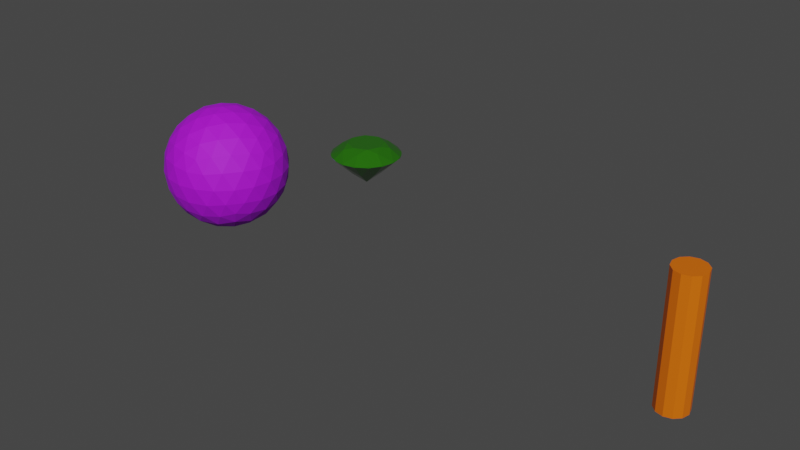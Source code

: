 # Source: LoopAnimation.blend  (saved by Blender 3.3.6; exported with 4.5.12 LTS)
import bpy
from mathutils import Matrix  # noqa: F401  (used for matrix-valued properties, if any)

bpy.ops.wm.read_factory_settings(use_empty=True)
scene = bpy.context.scene
scene.name = 'Scene'

# ---- collections
col_collection = bpy.data.collections.new('Collection'); scene.collection.children.link(col_collection)

# ---- materials (node trees are filled in below, after node groups)
mat_material_001 = bpy.data.materials.new('Material.001')
mat_material_001.use_backface_culling = True
mat_material_001.use_transparent_shadow = False
mat_material_002 = bpy.data.materials.new('Material.002')
mat_material_002.use_backface_culling = True
mat_material_002.use_transparent_shadow = False
mat_material_003 = bpy.data.materials.new('Material.003')
mat_material_003.use_transparent_shadow = False

# ---- material node trees
mat_material_001.use_nodes = True; mat_material_001.node_tree.nodes.clear()
_N = mat_material_001.node_tree.nodes; _L = mat_material_001.node_tree.links
n0 = _N.new('ShaderNodeBsdfPrincipled'); n0.name = 'Principled BSDF'; n0.location = (10, 300)
n0.distribution = 'GGX'
n0.subsurface_method = 'RANDOM_WALK_SKIN'
n0.inputs[0].default_value = (0.4381, 0.0, 0.8, 1.0)
n0.inputs[2].default_value = 0.7362
n0.inputs[3].default_value = 1.45
n0.inputs[27].default_value = (0.0, 0.0, 0.0, 1.0)
n0.inputs[28].default_value = 1.0
n1 = _N.new('ShaderNodeOutputMaterial'); n1.name = 'Material Output'; n1.location = (300, 300)
_L.new(n0.outputs[0], n1.inputs[0])
n1.is_active_output = True
mat_material_002.use_nodes = True; mat_material_002.node_tree.nodes.clear()
_N = mat_material_002.node_tree.nodes; _L = mat_material_002.node_tree.links
n0 = _N.new('ShaderNodeBsdfPrincipled'); n0.name = 'Principled BSDF'; n0.location = (10, 300)
n0.distribution = 'GGX'
n0.subsurface_method = 'RANDOM_WALK_SKIN'
n0.inputs[0].default_value = (0.01795, 0.1288, 0.003704, 1.0)
n0.inputs[2].default_value = 0.05118
n0.inputs[3].default_value = 1.45
n0.inputs[27].default_value = (0.0, 0.0, 0.0, 1.0)
n0.inputs[28].default_value = 1.0
n1 = _N.new('ShaderNodeOutputMaterial'); n1.name = 'Material Output'; n1.location = (300, 300)
_L.new(n0.outputs[0], n1.inputs[0])
n1.is_active_output = True
mat_material_003.use_nodes = True; mat_material_003.node_tree.nodes.clear()
_N = mat_material_003.node_tree.nodes; _L = mat_material_003.node_tree.links
n0 = _N.new('ShaderNodeBsdfPrincipled'); n0.name = 'Principled BSDF'; n0.location = (10, 300)
n0.distribution = 'GGX'
n0.subsurface_method = 'RANDOM_WALK_SKIN'
n0.inputs[0].default_value = (0.8, 0.1442, 0.0, 1.0)
n0.inputs[3].default_value = 1.45
n0.inputs[27].default_value = (0.0, 0.0, 0.0, 1.0)
n0.inputs[28].default_value = 1.0
n1 = _N.new('ShaderNodeOutputMaterial'); n1.name = 'Material Output'; n1.location = (300, 300)
_L.new(n0.outputs[0], n1.inputs[0])
n1.is_active_output = True

# ---- world
world_world = bpy.data.worlds.new('World'); scene.world = world_world
world_world.use_nodes = True; world_world.node_tree.nodes.clear()
_N = world_world.node_tree.nodes; _L = world_world.node_tree.links
n0 = _N.new('ShaderNodeOutputWorld'); n0.name = 'World Output'; n0.location = (300, 300)
n1 = _N.new('ShaderNodeBackground'); n1.name = 'Background'; n1.location = (10, 300)
n1.inputs[0].default_value = (0.05088, 0.05088, 0.05088, 1.0)
_L.new(n1.outputs[0], n0.inputs[0])
n0.is_active_output = True
world_world.color = (0.05088, 0.05088, 0.05088)
world_world.use_sun_shadow = False
world_world.sun_shadow_jitter_overblur = 0.0

# ---- meshes
me_loopanimation_mesh_001 = bpy.data.meshes.new('LoopAnimation_mesh.001')
me_loopanimation_mesh_001.from_pydata([(1.38e-08, -2.134e-08, -0.5), (0.3618, -0.2629, -0.2236), (-0.1382, -0.4253, -0.2236), (-0.4472, -2.134e-08, -0.2236), (-0.1382, 0.4253, -0.2236), (0.3618, 0.2629, -0.2236), (0.1382, -0.4253, 0.2236), (-0.3618, -0.2629, 0.2236), (-0.3618, 0.2629, 0.2236), (0.1382, 0.4253, 0.2236), (0.4472, -2.134e-08, 0.2236), (1.38e-08, -2.134e-08, 0.5), (-0.1164, -0.3583, -0.3288), (-0.08123, -0.25, -0.4253), (-0.0388, -0.1194, -0.484), (0.1016, -0.07381, -0.484), (0.2127, -0.1545, -0.4253), (0.3048, -0.2214, -0.3288), (0.266, -0.3409, -0.2512), (0.1314, -0.4045, -0.2629), (-0.01482, -0.4321, -0.2512), (0.4064, 0.1476, -0.2512), (0.4253, -2.134e-08, -0.2629), (0.4064, -0.1476, -0.2512), (0.1016, 0.07381, -0.484), (0.2127, 0.1545, -0.4253), (0.3048, 0.2214, -0.3288), (-0.3767, -2.134e-08, -0.3288), (-0.2629, -2.134e-08, -0.4253), (-0.1256, -2.134e-08, -0.484), (-0.242, -0.3583, -0.2512), (-0.3441, -0.25, -0.2629), (-0.4155, -0.1194, -0.2511), (-0.1164, 0.3583, -0.3288), (-0.08123, 0.25, -0.4253), (-0.0388, 0.1194, -0.484), (-0.4155, 0.1194, -0.2511), (-0.3441, 0.25, -0.2629), (-0.242, 0.3583, -0.2512), (-0.01482, 0.4321, -0.2512), (0.1314, 0.4045, -0.2629), (0.266, 0.3409, -0.2512), (0.4783, -0.07381, 0.1256), (0.4755, -0.1545, -6.643e-10), (0.4303, -0.2214, -0.1256), (0.4303, 0.2214, -0.1256), (0.4755, 0.1545, 1.685e-08), (0.4783, 0.07381, 0.1256), (0.07761, -0.4777, 0.1256), (1.38e-08, -0.5, -6.643e-10), (-0.07761, -0.4777, -0.1256), (0.3436, -0.3409, -0.1256), (0.2939, -0.4045, 1.685e-08), (0.218, -0.4321, 0.1256), (-0.4303, -0.2214, 0.1256), (-0.4755, -0.1545, -6.643e-10), (-0.4783, -0.07381, -0.1256), (-0.218, -0.4321, -0.1256), (-0.2939, -0.4045, 1.685e-08), (-0.3436, -0.3409, 0.1256), (-0.3436, 0.3409, 0.1256), (-0.2939, 0.4045, -6.644e-10), (-0.218, 0.4321, -0.1256), (-0.4783, 0.07381, -0.1256), (-0.4755, 0.1545, 1.685e-08), (-0.4303, 0.2214, 0.1256), (0.218, 0.4321, 0.1256), (0.2939, 0.4045, -6.644e-10), (0.3436, 0.3409, -0.1256), (-0.07761, 0.4777, -0.1256), (1.38e-08, 0.5, 1.685e-08), (0.07761, 0.4777, 0.1256), (0.4155, -0.1194, 0.2511), (0.3441, -0.25, 0.2629), (0.242, -0.3583, 0.2512), (0.01482, -0.4321, 0.2512), (-0.1314, -0.4045, 0.2629), (-0.266, -0.3409, 0.2512), (-0.4064, -0.1476, 0.2512), (-0.4253, -2.134e-08, 0.2629), (-0.4064, 0.1476, 0.2512), (-0.266, 0.3409, 0.2512), (-0.1314, 0.4045, 0.2629), (0.01482, 0.4321, 0.2512), (0.242, 0.3583, 0.2512), (0.3441, 0.25, 0.2629), (0.4155, 0.1194, 0.2511), (0.0388, -0.1194, 0.484), (0.08123, -0.25, 0.4253), (0.1164, -0.3583, 0.3288), (0.3767, -2.134e-08, 0.3288), (0.2629, -2.134e-08, 0.4253), (0.1256, -2.134e-08, 0.484), (-0.1016, -0.07381, 0.484), (-0.2127, -0.1545, 0.4253), (-0.3048, -0.2214, 0.3288), (-0.1016, 0.07381, 0.484), (-0.2127, 0.1545, 0.4253), (-0.3048, 0.2214, 0.3288), (0.0388, 0.1194, 0.484), (0.08123, 0.25, 0.4253), (0.1164, 0.3583, 0.3288), (0.1809, 0.1314, 0.4472), (0.3191, 0.1314, 0.3618), (0.2236, 0.2629, 0.3618), (-0.0691, 0.2127, 0.4472), (-0.02639, 0.3441, 0.3618), (-0.1809, 0.2939, 0.3618), (-0.2236, -2.134e-08, 0.4472), (-0.3354, 0.08123, 0.3618), (-0.3354, -0.08123, 0.3618), (-0.0691, -0.2127, 0.4472), (-0.1809, -0.2939, 0.3618), (-0.02639, -0.3441, 0.3618), (0.1809, -0.1314, 0.4472), (0.2236, -0.2629, 0.3618), (0.3191, -0.1314, 0.3618), (0.4309, 0.2127, 0.1382), (0.4045, 0.2939, 8.094e-09), (0.3354, 0.3441, 0.1382), (-0.0691, 0.4755, 0.1382), (-0.1545, 0.4755, -2.379e-07), (-0.2236, 0.4253, 0.1382), (-0.4736, 0.08123, 0.1382), (-0.5, -2.017e-07, 3.197e-07), (-0.4736, -0.08123, 0.1382), (-0.2236, -0.4253, 0.1382), (-0.1545, -0.4755, -3.855e-07), (-0.0691, -0.4755, 0.1382), (0.3354, -0.3441, 0.1382), (0.4045, -0.2939, -9.431e-07), (0.4309, -0.2127, 0.1382), (0.1545, 0.4755, 8.094e-09), (0.2236, 0.4253, -0.1382), (0.0691, 0.4755, -0.1382), (-0.4045, 0.2939, 8.094e-09), (-0.3354, 0.3441, -0.1382), (-0.4309, 0.2127, -0.1382), (-0.4045, -0.2939, 8.094e-09), (-0.4309, -0.2127, -0.1382), (-0.3354, -0.3441, -0.1382), (0.1545, -0.4755, 8.094e-09), (0.0691, -0.4755, -0.1382), (0.2236, -0.4253, -0.1382), (0.5, -2.134e-08, 8.094e-09), (0.4736, -0.08123, -0.1382), (0.4736, 0.08123, -0.1382), (0.1809, 0.2939, -0.3618), (0.0691, 0.2127, -0.4472), (0.02639, 0.3441, -0.3618), (-0.2236, 0.2629, -0.3618), (-0.1809, 0.1314, -0.4472), (-0.3191, 0.1314, -0.3618), (-0.3191, -0.1314, -0.3618), (-0.1809, -0.1314, -0.4472), (-0.2236, -0.2629, -0.3618), (0.3354, 0.08123, -0.3618), (0.3354, -0.08123, -0.3618), (0.2236, -3.903e-07, -0.4472), (0.0264, -0.3441, -0.3618), (0.0691, -0.2127, -0.4472), (0.1809, -0.2939, -0.3618)], [], [(0, 15, 14), (1, 17, 23), (0, 14, 29), (0, 29, 35), (0, 35, 24), (1, 23, 44), (2, 20, 50), (3, 32, 56), (4, 38, 62), (5, 41, 68), (1, 44, 51), (2, 50, 57), (3, 56, 63), (4, 62, 69), (5, 68, 45), (6, 74, 89), (7, 77, 95), (8, 80, 98), (9, 83, 101), (10, 86, 90), (92, 99, 11), (91, 102, 92), (90, 103, 91), (92, 102, 99), (102, 100, 99), (91, 103, 102), (103, 104, 102), (102, 104, 100), (104, 101, 100), (90, 86, 103), (86, 85, 103), (103, 85, 104), (85, 84, 104), (104, 84, 101), (84, 9, 101), (99, 96, 11), (100, 105, 99), (101, 106, 100), (99, 105, 96), (105, 97, 96), (100, 106, 105), (106, 107, 105), (105, 107, 97), (107, 98, 97), (101, 83, 106), (83, 82, 106), (106, 82, 107), (82, 81, 107), (107, 81, 98), (81, 8, 98), (96, 93, 11), (97, 108, 96), (98, 109, 97), (96, 108, 93), (108, 94, 93), (97, 109, 108), (109, 110, 108), (108, 110, 94), (110, 95, 94), (98, 80, 109), (80, 79, 109), (109, 79, 110), (79, 78, 110), (110, 78, 95), (78, 7, 95), (93, 87, 11), (94, 111, 93), (95, 112, 94), (93, 111, 87), (111, 88, 87), (94, 112, 111), (112, 113, 111), (111, 113, 88), (113, 89, 88), (95, 77, 112), (77, 76, 112), (112, 76, 113), (76, 75, 113), (113, 75, 89), (75, 6, 89), (87, 92, 11), (88, 114, 87), (89, 115, 88), (87, 114, 92), (114, 91, 92), (88, 115, 114), (115, 116, 114), (114, 116, 91), (116, 90, 91), (89, 74, 115), (74, 73, 115), (115, 73, 116), (73, 72, 116), (116, 72, 90), (72, 10, 90), (47, 86, 10), (46, 117, 47), (45, 118, 46), (47, 117, 86), (117, 85, 86), (46, 118, 117), (118, 119, 117), (117, 119, 85), (119, 84, 85), (45, 68, 118), (68, 67, 118), (118, 67, 119), (67, 66, 119), (119, 66, 84), (66, 9, 84), (71, 83, 9), (70, 120, 71), (69, 121, 70), (71, 120, 83), (120, 82, 83), (70, 121, 120), (121, 122, 120), (120, 122, 82), (122, 81, 82), (69, 62, 121), (62, 61, 121), (121, 61, 122), (61, 60, 122), (122, 60, 81), (60, 8, 81), (65, 80, 8), (64, 123, 65), (63, 124, 64), (65, 123, 80), (123, 79, 80), (64, 124, 123), (124, 125, 123), (123, 125, 79), (125, 78, 79), (63, 56, 124), (56, 55, 124), (124, 55, 125), (55, 54, 125), (125, 54, 78), (54, 7, 78), (59, 77, 7), (58, 126, 59), (57, 127, 58), (59, 126, 77), (126, 76, 77), (58, 127, 126), (127, 128, 126), (126, 128, 76), (128, 75, 76), (57, 50, 127), (50, 49, 127), (127, 49, 128), (49, 48, 128), (128, 48, 75), (48, 6, 75), (53, 74, 6), (52, 129, 53), (51, 130, 52), (53, 129, 74), (129, 73, 74), (52, 130, 129), (130, 131, 129), (129, 131, 73), (131, 72, 73), (51, 44, 130), (44, 43, 130), (130, 43, 131), (43, 42, 131), (131, 42, 72), (42, 10, 72), (66, 71, 9), (67, 132, 66), (68, 133, 67), (66, 132, 71), (132, 70, 71), (67, 133, 132), (133, 134, 132), (132, 134, 70), (134, 69, 70), (68, 41, 133), (41, 40, 133), (133, 40, 134), (40, 39, 134), (134, 39, 69), (39, 4, 69), (60, 65, 8), (61, 135, 60), (62, 136, 61), (60, 135, 65), (135, 64, 65), (61, 136, 135), (136, 137, 135), (135, 137, 64), (137, 63, 64), (62, 38, 136), (38, 37, 136), (136, 37, 137), (37, 36, 137), (137, 36, 63), (36, 3, 63), (54, 59, 7), (55, 138, 54), (56, 139, 55), (54, 138, 59), (138, 58, 59), (55, 139, 138), (139, 140, 138), (138, 140, 58), (140, 57, 58), (56, 32, 139), (32, 31, 139), (139, 31, 140), (31, 30, 140), (140, 30, 57), (30, 2, 57), (48, 53, 6), (49, 141, 48), (50, 142, 49), (48, 141, 53), (141, 52, 53), (49, 142, 141), (142, 143, 141), (141, 143, 52), (143, 51, 52), (50, 20, 142), (20, 19, 142), (142, 19, 143), (19, 18, 143), (143, 18, 51), (18, 1, 51), (42, 47, 10), (43, 144, 42), (44, 145, 43), (42, 144, 47), (144, 46, 47), (43, 145, 144), (145, 146, 144), (144, 146, 46), (146, 45, 46), (44, 23, 145), (23, 22, 145), (145, 22, 146), (22, 21, 146), (146, 21, 45), (21, 5, 45), (26, 41, 5), (25, 147, 26), (24, 148, 25), (26, 147, 41), (147, 40, 41), (25, 148, 147), (148, 149, 147), (147, 149, 40), (149, 39, 40), (24, 35, 148), (35, 34, 148), (148, 34, 149), (34, 33, 149), (149, 33, 39), (33, 4, 39), (33, 38, 4), (34, 150, 33), (35, 151, 34), (33, 150, 38), (150, 37, 38), (34, 151, 150), (151, 152, 150), (150, 152, 37), (152, 36, 37), (35, 29, 151), (29, 28, 151), (151, 28, 152), (28, 27, 152), (152, 27, 36), (27, 3, 36), (27, 32, 3), (28, 153, 27), (29, 154, 28), (27, 153, 32), (153, 31, 32), (28, 154, 153), (154, 155, 153), (153, 155, 31), (155, 30, 31), (29, 14, 154), (14, 13, 154), (154, 13, 155), (13, 12, 155), (155, 12, 30), (12, 2, 30), (21, 26, 5), (22, 156, 21), (23, 157, 22), (21, 156, 26), (156, 25, 26), (22, 157, 156), (157, 158, 156), (156, 158, 25), (158, 24, 25), (23, 17, 157), (17, 16, 157), (157, 16, 158), (16, 15, 158), (158, 15, 24), (15, 0, 24), (12, 20, 2), (13, 159, 12), (14, 160, 13), (12, 159, 20), (159, 19, 20), (13, 160, 159), (160, 161, 159), (159, 161, 19), (161, 18, 19), (14, 15, 160), (15, 16, 160), (160, 16, 161), (16, 17, 161), (161, 17, 18), (17, 1, 18)])
_uv = me_loopanimation_mesh_001.uv_layers.new(name='UVMap')
_uv.uv.foreach_set('vector', [0.1818, 0.0, 0.2045, 0.03937, 0.1591, 0.03937, 0.2727, 0.1575, 0.2955, 0.1181, 0.3182, 0.1575, 0.9091, 0.0, 0.9318, 0.03937, 0.8864, 0.03937, 0.7273, 0.0, 0.75, 0.03937, 0.7045, 0.03937, 0.5455, 0.0, 0.5682, 0.03937, 0.5227, 0.03937, 0.2727, 0.1575, 0.3182, 0.1575, 0.2955, 0.1968, 0.09091, 0.1575, 0.1364, 0.1575, 0.1136, 0.1968, 0.8182, 0.1575, 0.8636, 0.1575, 0.8409, 0.1968, 0.6364, 0.1575, 0.6818, 0.1575, 0.6591, 0.1968, 0.4545, 0.1575, 0.5, 0.1575, 0.4773, 0.1968, 0.2727, 0.1575, 0.2955, 0.1968, 0.25, 0.1968, 0.09091, 0.1575, 0.1136, 0.1968, 0.06818, 0.1968, 0.8182, 0.1575, 0.8409, 0.1968, 0.7955, 0.1968, 0.6364, 0.1575, 0.6591, 0.1968, 0.6136, 0.1968, 0.4545, 0.1575, 0.4773, 0.1968, 0.4318, 0.1968, 0.1818, 0.3149, 0.2273, 0.3149, 0.2045, 0.3543, 0.0, 0.3149, 0.04545, 0.3149, 0.02273, 0.3543, 0.7273, 0.3149, 0.7727, 0.3149, 0.75, 0.3543, 0.5455, 0.3149, 0.5909, 0.3149, 0.5682, 0.3543, 0.3636, 0.3149, 0.4091, 0.3149, 0.3864, 0.3543, 0.4318, 0.433, 0.4773, 0.433, 0.4545, 0.4724, 0.4091, 0.3937, 0.4545, 0.3937, 0.4318, 0.433, 0.3864, 0.3543, 0.4318, 0.3543, 0.4091, 0.3937, 0.4318, 0.433, 0.4545, 0.3937, 0.4773, 0.433, 0.4545, 0.3937, 0.5, 0.3937, 0.4773, 0.433, 0.4091, 0.3937, 0.4318, 0.3543, 0.4545, 0.3937, 0.4318, 0.3543, 0.4773, 0.3543, 0.4545, 0.3937, 0.4545, 0.3937, 0.4773, 0.3543, 0.5, 0.3937, 0.4773, 0.3543, 0.5227, 0.3543, 0.5, 0.3937, 0.3864, 0.3543, 0.4091, 0.3149, 0.4318, 0.3543, 0.4091, 0.3149, 0.4545, 0.3149, 0.4318, 0.3543, 0.4318, 0.3543, 0.4545, 0.3149, 0.4773, 0.3543, 0.4545, 0.3149, 0.5, 0.3149, 0.4773, 0.3543, 0.4773, 0.3543, 0.5, 0.3149, 0.5227, 0.3543, 0.5, 0.3149, 0.5455, 0.3149, 0.5227, 0.3543, 0.6136, 0.433, 0.6591, 0.433, 0.6364, 0.4724, 0.5909, 0.3937, 0.6364, 0.3937, 0.6136, 0.433, 0.5682, 0.3543, 0.6136, 0.3543, 0.5909, 0.3937, 0.6136, 0.433, 0.6364, 0.3937, 0.6591, 0.433, 0.6364, 0.3937, 0.6818, 0.3937, 0.6591, 0.433, 0.5909, 0.3937, 0.6136, 0.3543, 0.6364, 0.3937, 0.6136, 0.3543, 0.6591, 0.3543, 0.6364, 0.3937, 0.6364, 0.3937, 0.6591, 0.3543, 0.6818, 0.3937, 0.6591, 0.3543, 0.7045, 0.3543, 0.6818, 0.3937, 0.5682, 0.3543, 0.5909, 0.3149, 0.6136, 0.3543, 0.5909, 0.3149, 0.6364, 0.3149, 0.6136, 0.3543, 0.6136, 0.3543, 0.6364, 0.3149, 0.6591, 0.3543, 0.6364, 0.3149, 0.6818, 0.3149, 0.6591, 0.3543, 0.6591, 0.3543, 0.6818, 0.3149, 0.7045, 0.3543, 0.6818, 0.3149, 0.7273, 0.3149, 0.7045, 0.3543, 0.7955, 0.433, 0.8409, 0.433, 0.8182, 0.4724, 0.7727, 0.3937, 0.8182, 0.3937, 0.7955, 0.433, 0.75, 0.3543, 0.7955, 0.3543, 0.7727, 0.3937, 0.7955, 0.433, 0.8182, 0.3937, 0.8409, 0.433, 0.8182, 0.3937, 0.8636, 0.3937, 0.8409, 0.433, 0.7727, 0.3937, 0.7955, 0.3543, 0.8182, 0.3937, 0.7955, 0.3543, 0.8409, 0.3543, 0.8182, 0.3937, 0.8182, 0.3937, 0.8409, 0.3543, 0.8636, 0.3937, 0.8409, 0.3543, 0.8864, 0.3543, 0.8636, 0.3937, 0.75, 0.3543, 0.7727, 0.3149, 0.7955, 0.3543, 0.7727, 0.3149, 0.8182, 0.3149, 0.7955, 0.3543, 0.7955, 0.3543, 0.8182, 0.3149, 0.8409, 0.3543, 0.8182, 0.3149, 0.8636, 0.3149, 0.8409, 0.3543, 0.8409, 0.3543, 0.8636, 0.3149, 0.8864, 0.3543, 0.8636, 0.3149, 0.9091, 0.3149, 0.8864, 0.3543, 0.06818, 0.433, 0.1136, 0.433, 0.09091, 0.4724, 0.04545, 0.3937, 0.09091, 0.3937, 0.06818, 0.433, 0.02273, 0.3543, 0.06818, 0.3543, 0.04545, 0.3937, 0.06818, 0.433, 0.09091, 0.3937, 0.1136, 0.433, 0.09091, 0.3937, 0.1364, 0.3937, 0.1136, 0.433, 0.04545, 0.3937, 0.06818, 0.3543, 0.09091, 0.3937, 0.06818, 0.3543, 0.1136, 0.3543, 0.09091, 0.3937, 0.09091, 0.3937, 0.1136, 0.3543, 0.1364, 0.3937, 0.1136, 0.3543, 0.1591, 0.3543, 0.1364, 0.3937, 0.02273, 0.3543, 0.04545, 0.3149, 0.06818, 0.3543, 0.04545, 0.3149, 0.09091, 0.3149, 0.06818, 0.3543, 0.06818, 0.3543, 0.09091, 0.3149, 0.1136, 0.3543, 0.09091, 0.3149, 0.1364, 0.3149, 0.1136, 0.3543, 0.1136, 0.3543, 0.1364, 0.3149, 0.1591, 0.3543, 0.1364, 0.3149, 0.1818, 0.3149, 0.1591, 0.3543, 0.25, 0.433, 0.2955, 0.433, 0.2727, 0.4724, 0.2273, 0.3937, 0.2727, 0.3937, 0.25, 0.433, 0.2045, 0.3543, 0.25, 0.3543, 0.2273, 0.3937, 0.25, 0.433, 0.2727, 0.3937, 0.2955, 0.433, 0.2727, 0.3937, 0.3182, 0.3937, 0.2955, 0.433, 0.2273, 0.3937, 0.25, 0.3543, 0.2727, 0.3937, 0.25, 0.3543, 0.2955, 0.3543, 0.2727, 0.3937, 0.2727, 0.3937, 0.2955, 0.3543, 0.3182, 0.3937, 0.2955, 0.3543, 0.3409, 0.3543, 0.3182, 0.3937, 0.2045, 0.3543, 0.2273, 0.3149, 0.25, 0.3543, 0.2273, 0.3149, 0.2727, 0.3149, 0.25, 0.3543, 0.25, 0.3543, 0.2727, 0.3149, 0.2955, 0.3543, 0.2727, 0.3149, 0.3182, 0.3149, 0.2955, 0.3543, 0.2955, 0.3543, 0.3182, 0.3149, 0.3409, 0.3543, 0.3182, 0.3149, 0.3636, 0.3149, 0.3409, 0.3543, 0.3864, 0.2756, 0.4091, 0.3149, 0.3636, 0.3149, 0.4091, 0.2362, 0.4318, 0.2756, 0.3864, 0.2756, 0.4318, 0.1968, 0.4545, 0.2362, 0.4091, 0.2362, 0.3864, 0.2756, 0.4318, 0.2756, 0.4091, 0.3149, 0.4318, 0.2756, 0.4545, 0.3149, 0.4091, 0.3149, 0.4091, 0.2362, 0.4545, 0.2362, 0.4318, 0.2756, 0.4545, 0.2362, 0.4773, 0.2756, 0.4318, 0.2756, 0.4318, 0.2756, 0.4773, 0.2756, 0.4545, 0.3149, 0.4773, 0.2756, 0.5, 0.3149, 0.4545, 0.3149, 0.4318, 0.1968, 0.4773, 0.1968, 0.4545, 0.2362, 0.4773, 0.1968, 0.5, 0.2362, 0.4545, 0.2362, 0.4545, 0.2362, 0.5, 0.2362, 0.4773, 0.2756, 0.5, 0.2362, 0.5227, 0.2756, 0.4773, 0.2756, 0.4773, 0.2756, 0.5227, 0.2756, 0.5, 0.3149, 0.5227, 0.2756, 0.5455, 0.3149, 0.5, 0.3149, 0.5682, 0.2756, 0.5909, 0.3149, 0.5455, 0.3149, 0.5909, 0.2362, 0.6136, 0.2756, 0.5682, 0.2756, 0.6136, 0.1968, 0.6364, 0.2362, 0.5909, 0.2362, 0.5682, 0.2756, 0.6136, 0.2756, 0.5909, 0.3149, 0.6136, 0.2756, 0.6364, 0.3149, 0.5909, 0.3149, 0.5909, 0.2362, 0.6364, 0.2362, 0.6136, 0.2756, 0.6364, 0.2362, 0.6591, 0.2756, 0.6136, 0.2756, 0.6136, 0.2756, 0.6591, 0.2756, 0.6364, 0.3149, 0.6591, 0.2756, 0.6818, 0.3149, 0.6364, 0.3149, 0.6136, 0.1968, 0.6591, 0.1968, 0.6364, 0.2362, 0.6591, 0.1968, 0.6818, 0.2362, 0.6364, 0.2362, 0.6364, 0.2362, 0.6818, 0.2362, 0.6591, 0.2756, 0.6818, 0.2362, 0.7045, 0.2756, 0.6591, 0.2756, 0.6591, 0.2756, 0.7045, 0.2756, 0.6818, 0.3149, 0.7045, 0.2756, 0.7273, 0.3149, 0.6818, 0.3149, 0.75, 0.2756, 0.7727, 0.3149, 0.7273, 0.3149, 0.7727, 0.2362, 0.7955, 0.2756, 0.75, 0.2756, 0.7955, 0.1968, 0.8182, 0.2362, 0.7727, 0.2362, 0.75, 0.2756, 0.7955, 0.2756, 0.7727, 0.3149, 0.7955, 0.2756, 0.8182, 0.3149, 0.7727, 0.3149, 0.7727, 0.2362, 0.8182, 0.2362, 0.7955, 0.2756, 0.8182, 0.2362, 0.8409, 0.2756, 0.7955, 0.2756, 0.7955, 0.2756, 0.8409, 0.2756, 0.8182, 0.3149, 0.8409, 0.2756, 0.8636, 0.3149, 0.8182, 0.3149, 0.7955, 0.1968, 0.8409, 0.1968, 0.8182, 0.2362, 0.8409, 0.1968, 0.8636, 0.2362, 0.8182, 0.2362, 0.8182, 0.2362, 0.8636, 0.2362, 0.8409, 0.2756, 0.8636, 0.2362, 0.8864, 0.2756, 0.8409, 0.2756, 0.8409, 0.2756, 0.8864, 0.2756, 0.8636, 0.3149, 0.8864, 0.2756, 0.9091, 0.3149, 0.8636, 0.3149, 0.02273, 0.2756, 0.04545, 0.3149, 0.0, 0.3149, 0.04545, 0.2362, 0.06818, 0.2756, 0.02273, 0.2756, 0.06818, 0.1968, 0.09091, 0.2362, 0.04545, 0.2362, 0.02273, 0.2756, 0.06818, 0.2756, 0.04545, 0.3149, 0.06818, 0.2756, 0.09091, 0.3149, 0.04545, 0.3149, 0.04545, 0.2362, 0.09091, 0.2362, 0.06818, 0.2756, 0.09091, 0.2362, 0.1136, 0.2756, 0.06818, 0.2756, 0.06818, 0.2756, 0.1136, 0.2756, 0.09091, 0.3149, 0.1136, 0.2756, 0.1364, 0.3149, 0.09091, 0.3149, 0.06818, 0.1968, 0.1136, 0.1968, 0.09091, 0.2362, 0.1136, 0.1968, 0.1364, 0.2362, 0.09091, 0.2362, 0.09091, 0.2362, 0.1364, 0.2362, 0.1136, 0.2756, 0.1364, 0.2362, 0.1591, 0.2756, 0.1136, 0.2756, 0.1136, 0.2756, 0.1591, 0.2756, 0.1364, 0.3149, 0.1591, 0.2756, 0.1818, 0.3149, 0.1364, 0.3149, 0.2045, 0.2756, 0.2273, 0.3149, 0.1818, 0.3149, 0.2273, 0.2362, 0.25, 0.2756, 0.2045, 0.2756, 0.25, 0.1968, 0.2727, 0.2362, 0.2273, 0.2362, 0.2045, 0.2756, 0.25, 0.2756, 0.2273, 0.3149, 0.25, 0.2756, 0.2727, 0.3149, 0.2273, 0.3149, 0.2273, 0.2362, 0.2727, 0.2362, 0.25, 0.2756, 0.2727, 0.2362, 0.2955, 0.2756, 0.25, 0.2756, 0.25, 0.2756, 0.2955, 0.2756, 0.2727, 0.3149, 0.2955, 0.2756, 0.3182, 0.3149, 0.2727, 0.3149, 0.25, 0.1968, 0.2955, 0.1968, 0.2727, 0.2362, 0.2955, 0.1968, 0.3182, 0.2362, 0.2727, 0.2362, 0.2727, 0.2362, 0.3182, 0.2362, 0.2955, 0.2756, 0.3182, 0.2362, 0.3409, 0.2756, 0.2955, 0.2756, 0.2955, 0.2756, 0.3409, 0.2756, 0.3182, 0.3149, 0.3409, 0.2756, 0.3636, 0.3149, 0.3182, 0.3149, 0.5227, 0.2756, 0.5682, 0.2756, 0.5455, 0.3149, 0.5, 0.2362, 0.5455, 0.2362, 0.5227, 0.2756, 0.4773, 0.1968, 0.5227, 0.1968, 0.5, 0.2362, 0.5227, 0.2756, 0.5455, 0.2362, 0.5682, 0.2756, 0.5455, 0.2362, 0.5909, 0.2362, 0.5682, 0.2756, 0.5, 0.2362, 0.5227, 0.1968, 0.5455, 0.2362, 0.5227, 0.1968, 0.5682, 0.1968, 0.5455, 0.2362, 0.5455, 0.2362, 0.5682, 0.1968, 0.5909, 0.2362, 0.5682, 0.1968, 0.6136, 0.1968, 0.5909, 0.2362, 0.4773, 0.1968, 0.5, 0.1575, 0.5227, 0.1968, 0.5, 0.1575, 0.5455, 0.1575, 0.5227, 0.1968, 0.5227, 0.1968, 0.5455, 0.1575, 0.5682, 0.1968, 0.5455, 0.1575, 0.5909, 0.1575, 0.5682, 0.1968, 0.5682, 0.1968, 0.5909, 0.1575, 0.6136, 0.1968, 0.5909, 0.1575, 0.6364, 0.1575, 0.6136, 0.1968, 0.7045, 0.2756, 0.75, 0.2756, 0.7273, 0.3149, 0.6818, 0.2362, 0.7273, 0.2362, 0.7045, 0.2756, 0.6591, 0.1968, 0.7045, 0.1968, 0.6818, 0.2362, 0.7045, 0.2756, 0.7273, 0.2362, 0.75, 0.2756, 0.7273, 0.2362, 0.7727, 0.2362, 0.75, 0.2756, 0.6818, 0.2362, 0.7045, 0.1968, 0.7273, 0.2362, 0.7045, 0.1968, 0.75, 0.1968, 0.7273, 0.2362, 0.7273, 0.2362, 0.75, 0.1968, 0.7727, 0.2362, 0.75, 0.1968, 0.7955, 0.1968, 0.7727, 0.2362, 0.6591, 0.1968, 0.6818, 0.1575, 0.7045, 0.1968, 0.6818, 0.1575, 0.7273, 0.1575, 0.7045, 0.1968, 0.7045, 0.1968, 0.7273, 0.1575, 0.75, 0.1968, 0.7273, 0.1575, 0.7727, 0.1575, 0.75, 0.1968, 0.75, 0.1968, 0.7727, 0.1575, 0.7955, 0.1968, 0.7727, 0.1575, 0.8182, 0.1575, 0.7955, 0.1968, 0.8864, 0.2756, 0.9318, 0.2756, 0.9091, 0.3149, 0.8636, 0.2362, 0.9091, 0.2362, 0.8864, 0.2756, 0.8409, 0.1968, 0.8864, 0.1968, 0.8636, 0.2362, 0.8864, 0.2756, 0.9091, 0.2362, 0.9318, 0.2756, 0.9091, 0.2362, 0.9545, 0.2362, 0.9318, 0.2756, 0.8636, 0.2362, 0.8864, 0.1968, 0.9091, 0.2362, 0.8864, 0.1968, 0.9318, 0.1968, 0.9091, 0.2362, 0.9091, 0.2362, 0.9318, 0.1968, 0.9545, 0.2362, 0.9318, 0.1968, 0.9773, 0.1968, 0.9545, 0.2362, 0.8409, 0.1968, 0.8636, 0.1575, 0.8864, 0.1968, 0.8636, 0.1575, 0.9091, 0.1575, 0.8864, 0.1968, 0.8864, 0.1968, 0.9091, 0.1575, 0.9318, 0.1968, 0.9091, 0.1575, 0.9545, 0.1575, 0.9318, 0.1968, 0.9318, 0.1968, 0.9545, 0.1575, 0.9773, 0.1968, 0.9545, 0.1575, 1.0, 0.1575, 0.9773, 0.1968, 0.1591, 0.2756, 0.2045, 0.2756, 0.1818, 0.3149, 0.1364, 0.2362, 0.1818, 0.2362, 0.1591, 0.2756, 0.1136, 0.1968, 0.1591, 0.1968, 0.1364, 0.2362, 0.1591, 0.2756, 0.1818, 0.2362, 0.2045, 0.2756, 0.1818, 0.2362, 0.2273, 0.2362, 0.2045, 0.2756, 0.1364, 0.2362, 0.1591, 0.1968, 0.1818, 0.2362, 0.1591, 0.1968, 0.2045, 0.1968, 0.1818, 0.2362, 0.1818, 0.2362, 0.2045, 0.1968, 0.2273, 0.2362, 0.2045, 0.1968, 0.25, 0.1968, 0.2273, 0.2362, 0.1136, 0.1968, 0.1364, 0.1575, 0.1591, 0.1968, 0.1364, 0.1575, 0.1818, 0.1575, 0.1591, 0.1968, 0.1591, 0.1968, 0.1818, 0.1575, 0.2045, 0.1968, 0.1818, 0.1575, 0.2273, 0.1575, 0.2045, 0.1968, 0.2045, 0.1968, 0.2273, 0.1575, 0.25, 0.1968, 0.2273, 0.1575, 0.2727, 0.1575, 0.25, 0.1968, 0.3409, 0.2756, 0.3864, 0.2756, 0.3636, 0.3149, 0.3182, 0.2362, 0.3636, 0.2362, 0.3409, 0.2756, 0.2955, 0.1968, 0.3409, 0.1968, 0.3182, 0.2362, 0.3409, 0.2756, 0.3636, 0.2362, 0.3864, 0.2756, 0.3636, 0.2362, 0.4091, 0.2362, 0.3864, 0.2756, 0.3182, 0.2362, 0.3409, 0.1968, 0.3636, 0.2362, 0.3409, 0.1968, 0.3864, 0.1968, 0.3636, 0.2362, 0.3636, 0.2362, 0.3864, 0.1968, 0.4091, 0.2362, 0.3864, 0.1968, 0.4318, 0.1968, 0.4091, 0.2362, 0.2955, 0.1968, 0.3182, 0.1575, 0.3409, 0.1968, 0.3182, 0.1575, 0.3636, 0.1575, 0.3409, 0.1968, 0.3409, 0.1968, 0.3636, 0.1575, 0.3864, 0.1968, 0.3636, 0.1575, 0.4091, 0.1575, 0.3864, 0.1968, 0.3864, 0.1968, 0.4091, 0.1575, 0.4318, 0.1968, 0.4091, 0.1575, 0.4545, 0.1575, 0.4318, 0.1968, 0.4773, 0.1181, 0.5, 0.1575, 0.4545, 0.1575, 0.5, 0.07873, 0.5227, 0.1181, 0.4773, 0.1181, 0.5227, 0.03937, 0.5455, 0.07873, 0.5, 0.07873, 0.4773, 0.1181, 0.5227, 0.1181, 0.5, 0.1575, 0.5227, 0.1181, 0.5455, 0.1575, 0.5, 0.1575, 0.5, 0.07873, 0.5455, 0.07873, 0.5227, 0.1181, 0.5455, 0.07873, 0.5682, 0.1181, 0.5227, 0.1181, 0.5227, 0.1181, 0.5682, 0.1181, 0.5455, 0.1575, 0.5682, 0.1181, 0.5909, 0.1575, 0.5455, 0.1575, 0.5227, 0.03937, 0.5682, 0.03937, 0.5455, 0.07873, 0.5682, 0.03937, 0.5909, 0.07873, 0.5455, 0.07873, 0.5455, 0.07873, 0.5909, 0.07873, 0.5682, 0.1181, 0.5909, 0.07873, 0.6136, 0.1181, 0.5682, 0.1181, 0.5682, 0.1181, 0.6136, 0.1181, 0.5909, 0.1575, 0.6136, 0.1181, 0.6364, 0.1575, 0.5909, 0.1575, 0.6591, 0.1181, 0.6818, 0.1575, 0.6364, 0.1575, 0.6818, 0.07873, 0.7045, 0.1181, 0.6591, 0.1181, 0.7045, 0.03937, 0.7273, 0.07873, 0.6818, 0.07873, 0.6591, 0.1181, 0.7045, 0.1181, 0.6818, 0.1575, 0.7045, 0.1181, 0.7273, 0.1575, 0.6818, 0.1575, 0.6818, 0.07873, 0.7273, 0.07873, 0.7045, 0.1181, 0.7273, 0.07873, 0.75, 0.1181, 0.7045, 0.1181, 0.7045, 0.1181, 0.75, 0.1181, 0.7273, 0.1575, 0.75, 0.1181, 0.7727, 0.1575, 0.7273, 0.1575, 0.7045, 0.03937, 0.75, 0.03937, 0.7273, 0.07873, 0.75, 0.03937, 0.7727, 0.07873, 0.7273, 0.07873, 0.7273, 0.07873, 0.7727, 0.07873, 0.75, 0.1181, 0.7727, 0.07873, 0.7955, 0.1181, 0.75, 0.1181, 0.75, 0.1181, 0.7955, 0.1181, 0.7727, 0.1575, 0.7955, 0.1181, 0.8182, 0.1575, 0.7727, 0.1575, 0.8409, 0.1181, 0.8636, 0.1575, 0.8182, 0.1575, 0.8636, 0.07873, 0.8864, 0.1181, 0.8409, 0.1181, 0.8864, 0.03937, 0.9091, 0.07873, 0.8636, 0.07873, 0.8409, 0.1181, 0.8864, 0.1181, 0.8636, 0.1575, 0.8864, 0.1181, 0.9091, 0.1575, 0.8636, 0.1575, 0.8636, 0.07873, 0.9091, 0.07873, 0.8864, 0.1181, 0.9091, 0.07873, 0.9318, 0.1181, 0.8864, 0.1181, 0.8864, 0.1181, 0.9318, 0.1181, 0.9091, 0.1575, 0.9318, 0.1181, 0.9545, 0.1575, 0.9091, 0.1575, 0.8864, 0.03937, 0.9318, 0.03937, 0.9091, 0.07873, 0.9318, 0.03937, 0.9545, 0.07873, 0.9091, 0.07873, 0.9091, 0.07873, 0.9545, 0.07873, 0.9318, 0.1181, 0.9545, 0.07873, 0.9773, 0.1181, 0.9318, 0.1181, 0.9318, 0.1181, 0.9773, 0.1181, 0.9545, 0.1575, 0.9773, 0.1181, 1.0, 0.1575, 0.9545, 0.1575, 0.4091, 0.1575, 0.4318, 0.1181, 0.4545, 0.1575, 0.3636, 0.1575, 0.3864, 0.1181, 0.4091, 0.1575, 0.3182, 0.1575, 0.3409, 0.1181, 0.3636, 0.1575, 0.4091, 0.1575, 0.3864, 0.1181, 0.4318, 0.1181, 0.3864, 0.1181, 0.4091, 0.07873, 0.4318, 0.1181, 0.3636, 0.1575, 0.3409, 0.1181, 0.3864, 0.1181, 0.3409, 0.1181, 0.3636, 0.07873, 0.3864, 0.1181, 0.3864, 0.1181, 0.3636, 0.07873, 0.4091, 0.07873, 0.3636, 0.07873, 0.3864, 0.03937, 0.4091, 0.07873, 0.3182, 0.1575, 0.2955, 0.1181, 0.3409, 0.1181, 0.2955, 0.1181, 0.3182, 0.07873, 0.3409, 0.1181, 0.3409, 0.1181, 0.3182, 0.07873, 0.3636, 0.07873, 0.3182, 0.07873, 0.3409, 0.03937, 0.3636, 0.07873, 0.3636, 0.07873, 0.3409, 0.03937, 0.3864, 0.03937, 0.3409, 0.03937, 0.3636, 0.0, 0.3864, 0.03937, 0.1136, 0.1181, 0.1364, 0.1575, 0.09091, 0.1575, 0.1364, 0.07873, 0.1591, 0.1181, 0.1136, 0.1181, 0.1591, 0.03937, 0.1818, 0.07873, 0.1364, 0.07873, 0.1136, 0.1181, 0.1591, 0.1181, 0.1364, 0.1575, 0.1591, 0.1181, 0.1818, 0.1575, 0.1364, 0.1575, 0.1364, 0.07873, 0.1818, 0.07873, 0.1591, 0.1181, 0.1818, 0.07873, 0.2045, 0.1181, 0.1591, 0.1181, 0.1591, 0.1181, 0.2045, 0.1181, 0.1818, 0.1575, 0.2045, 0.1181, 0.2273, 0.1575, 0.1818, 0.1575, 0.1591, 0.03937, 0.2045, 0.03937, 0.1818, 0.07873, 0.2045, 0.03937, 0.2273, 0.07873, 0.1818, 0.07873, 0.1818, 0.07873, 0.2273, 0.07873, 0.2045, 0.1181, 0.2273, 0.07873, 0.25, 0.1181, 0.2045, 0.1181, 0.2045, 0.1181, 0.25, 0.1181, 0.2273, 0.1575, 0.25, 0.1181, 0.2727, 0.1575, 0.2273, 0.1575])
me_loopanimation_mesh_001.materials.append(mat_material_001)
me_loopanimation_mesh_001.update()
me_loopanimation_mesh_002 = bpy.data.meshes.new('LoopAnimation_mesh.002')
me_loopanimation_mesh_002.from_pydata([(0.25, 1.661e-08, 0.01145), (0.231, 0.09567, 0.01145), (0.1768, 0.1768, 0.01145), (0.09567, 0.231, 0.01145), (-2.53e-09, 0.25, 0.01145), (-0.09567, 0.231, 0.01145), (-0.1768, 0.1768, 0.01145), (-0.231, 0.09567, 0.01145), (-0.25, -5.248e-09, 0.01145), (-0.231, -0.09567, 0.01145), (-0.1768, -0.1768, 0.01145), (-0.09567, -0.231, 0.01145), (1.138e-08, -0.25, 0.01145), (0.09567, -0.231, 0.01145), (0.1768, -0.1768, 0.01145), (0.231, -0.09567, 0.01145), (0.25, 1.661e-08, 0.01995), (0.231, 0.09567, 0.01995), (0.1768, 0.1768, 0.01995), (0.09567, 0.231, 0.01995), (-2.53e-09, 0.25, 0.01995), (-0.09567, 0.231, 0.01995), (-0.1768, 0.1768, 0.01995), (-0.231, 0.09567, 0.01995), (-0.25, -5.248e-09, 0.01995), (-0.231, -0.09567, 0.01995), (-0.1768, -0.1768, 0.01995), (-0.09567, -0.231, 0.01995), (1.138e-08, -0.25, 0.01995), (0.09567, -0.231, 0.01995), (0.1768, -0.1768, 0.01995), (0.231, -0.09567, 0.01995), (0.2452, 0.04877, 0.01591), (0.2079, 0.1389, 0.01591), (0.1389, 0.2079, 0.01591), (0.04877, 0.2452, 0.01591), (-0.04877, 0.2452, 0.01591), (-0.1389, 0.2079, 0.01591), (-0.2079, 0.1389, 0.01591), (-0.2452, 0.04877, 0.01591), (-0.2452, -0.04877, 0.01591), (-0.2079, -0.1389, 0.01591), (-0.1389, -0.2079, 0.01591), (-0.04877, -0.2452, 0.01591), (0.04877, -0.2452, 0.01591), (0.1389, -0.2079, 0.01591), (0.2079, -0.1389, 0.01591), (0.2452, -0.04877, 0.01591), (0.2452, 0.04877, 0.01597), (0.2079, 0.1389, 0.01597), (0.1389, 0.2079, 0.01597), (0.04877, 0.2452, 0.01597), (-0.04877, 0.2452, 0.01597), (-0.1389, 0.2079, 0.01597), (-0.2079, 0.1389, 0.01597), (-0.2452, 0.04877, 0.01597), (-0.2452, -0.04877, 0.01597), (-0.2079, -0.1389, 0.01597), (-0.1389, -0.2079, 0.01597), (-0.04877, -0.2452, 0.01597), (0.04877, -0.2452, 0.01597), (0.1389, -0.2079, 0.01597), (0.2079, -0.1389, 0.01597), (0.2452, -0.04877, 0.01597), (0.2488, 0.0245, 0.01481), (0.2392, 0.07257, 0.01481), (0.2205, 0.1178, 0.01481), (0.1933, 0.1586, 0.01481), (0.1586, 0.1933, 0.01481), (0.1178, 0.2205, 0.01481), (0.07257, 0.2392, 0.01481), (0.0245, 0.2488, 0.01481), (-0.0245, 0.2488, 0.01481), (-0.07257, 0.2392, 0.01481), (-0.1178, 0.2205, 0.01481), (-0.1586, 0.1933, 0.01481), (-0.1933, 0.1586, 0.01481), (-0.2205, 0.1178, 0.01481), (-0.2392, 0.07257, 0.01481), (-0.2488, 0.0245, 0.01481), (-0.2488, -0.0245, 0.01481), (-0.2392, -0.07257, 0.01481), (-0.2205, -0.1178, 0.01481), (-0.1933, -0.1586, 0.01481), (-0.1586, -0.1933, 0.01481), (-0.1178, -0.2205, 0.01481), (-0.07257, -0.2392, 0.01481), (-0.0245, -0.2488, 0.01481), (0.0245, -0.2488, 0.01481), (0.07257, -0.2392, 0.01481), (0.1178, -0.2205, 0.01481), (0.1586, -0.1933, 0.01481), (0.1933, -0.1586, 0.01481), (0.2205, -0.1178, 0.01481), (0.2392, -0.07257, 0.01481), (0.2488, -0.0245, 0.01481), (0.2488, 0.0245, 0.01695), (0.2392, 0.07257, 0.01695), (0.2205, 0.1178, 0.01695), (0.1933, 0.1586, 0.01695), (0.1586, 0.1933, 0.01695), (0.1178, 0.2205, 0.01695), (0.07257, 0.2392, 0.01695), (0.0245, 0.2488, 0.01695), (-0.0245, 0.2488, 0.01695), (-0.07257, 0.2392, 0.01695), (-0.1178, 0.2205, 0.01695), (-0.1586, 0.1933, 0.01695), (-0.1933, 0.1586, 0.01695), (-0.2205, 0.1178, 0.01695), (-0.2392, 0.07257, 0.01695), (-0.2488, 0.0245, 0.01695), (-0.2488, -0.0245, 0.01695), (-0.2392, -0.07257, 0.01695), (-0.2205, -0.1178, 0.01695), (-0.1933, -0.1586, 0.01695), (-0.1586, -0.1933, 0.01695), (-0.1178, -0.2205, 0.01695), (-0.07257, -0.2392, 0.01695), (-0.0245, -0.2488, 0.01695), (0.0245, -0.2488, 0.01695), (0.07257, -0.2392, 0.01695), (0.1178, -0.2205, 0.01695), (0.1586, -0.1933, 0.01695), (0.1933, -0.1586, 0.01695), (0.2205, -0.1178, 0.01695), (0.2392, -0.07257, 0.01695), (0.2488, -0.0245, 0.01695), (0.1619, 0.06705, 0.0807), (0.06705, 0.1619, 0.0807), (-0.06705, 0.1619, 0.0807), (-0.1619, 0.06705, 0.0807), (-0.1619, -0.06705, 0.0807), (-0.06705, -0.1619, 0.0807), (0.06705, -0.1619, 0.0807), (0.1619, -0.06705, 0.0807), (0.1325, 1.661e-08, 0.1009), (0.09369, 0.09369, 0.1009), (2.606e-09, 0.1325, 0.1009), (-0.09369, 0.09369, 0.1009), (-0.1325, 5.025e-09, 0.1009), (-0.09369, -0.09369, 0.1009), (9.978e-09, -0.1325, 0.1009), (0.09369, -0.09369, 0.1009), (0.1, 0.04142, -0.1179), (0.04142, 0.1, -0.1179), (-0.04142, 0.1, -0.1179), (-0.1, 0.04142, -0.1179), (-0.1, -0.04142, -0.1179), (-0.04142, -0.1, -0.1179), (0.04142, -0.1, -0.1179), (0.1, -0.04142, -0.1179), (8.398e-09, 1.661e-08, -0.2041)], [], [(0, 64, 96, 16), (0, 16, 127, 95), (1, 66, 98, 17), (1, 17, 97, 65), (2, 68, 100, 18), (2, 18, 99, 67), (3, 70, 102, 19), (3, 19, 101, 69), (4, 72, 104, 20), (4, 20, 103, 71), (5, 74, 106, 21), (5, 21, 105, 73), (6, 76, 108, 22), (6, 22, 107, 75), (7, 78, 110, 23), (7, 23, 109, 77), (8, 80, 112, 24), (8, 24, 111, 79), (9, 82, 114, 25), (9, 25, 113, 81), (10, 84, 116, 26), (10, 26, 115, 83), (11, 86, 118, 27), (11, 27, 117, 85), (12, 88, 120, 28), (12, 28, 119, 87), (13, 90, 122, 29), (13, 29, 121, 89), (14, 92, 124, 30), (14, 30, 123, 91), (15, 94, 126, 31), (15, 31, 125, 93), (32, 48, 96, 64), (32, 65, 97, 48), (33, 49, 98, 66), (33, 67, 99, 49), (34, 50, 100, 68), (34, 69, 101, 50), (35, 51, 102, 70), (35, 71, 103, 51), (36, 52, 104, 72), (36, 73, 105, 52), (37, 53, 106, 74), (37, 75, 107, 53), (38, 54, 108, 76), (38, 77, 109, 54), (39, 55, 110, 78), (39, 79, 111, 55), (40, 56, 112, 80), (40, 81, 113, 56), (41, 57, 114, 82), (41, 83, 115, 57), (42, 58, 116, 84), (42, 85, 117, 58), (43, 59, 118, 86), (43, 87, 119, 59), (44, 60, 120, 88), (44, 89, 121, 60), (45, 61, 122, 90), (45, 91, 123, 61), (46, 62, 124, 92), (46, 93, 125, 62), (47, 63, 126, 94), (47, 95, 127, 63), (16, 135, 31, 126, 63, 127), (30, 124, 62, 125, 31, 135), (17, 98, 49, 99, 18, 128), (17, 128, 16, 96, 48, 97), (19, 102, 51, 103, 20, 129), (19, 129, 18, 100, 50, 101), (21, 106, 53, 107, 22, 130), (21, 130, 20, 104, 52, 105), (23, 110, 55, 111, 24, 131), (23, 131, 22, 108, 54, 109), (25, 114, 57, 115, 26, 132), (25, 132, 24, 112, 56, 113), (27, 118, 59, 119, 28, 133), (27, 133, 26, 116, 58, 117), (29, 122, 61, 123, 30, 134), (29, 134, 28, 120, 60, 121), (136, 128, 137), (137, 128, 18, 129), (137, 129, 138), (138, 129, 20, 130), (138, 130, 139), (139, 130, 22, 131), (139, 131, 140), (140, 131, 24, 132), (140, 132, 141), (141, 132, 26, 133), (141, 133, 142), (142, 133, 28, 134), (142, 134, 143), (143, 134, 30, 135), (143, 135, 136), (16, 128, 136, 135), (136, 137, 138, 139, 140, 141, 142, 143), (0, 144, 1, 65, 32, 64), (0, 95, 47, 94, 15, 151), (2, 145, 3, 69, 34, 68), (2, 67, 33, 66, 1, 144), (4, 146, 5, 73, 36, 72), (4, 71, 35, 70, 3, 145), (6, 147, 7, 77, 38, 76), (6, 75, 37, 74, 5, 146), (8, 148, 9, 81, 40, 80), (8, 79, 39, 78, 7, 147), (10, 149, 11, 85, 42, 84), (10, 83, 41, 82, 9, 148), (12, 150, 13, 89, 44, 88), (12, 87, 43, 86, 11, 149), (14, 151, 15, 93, 46, 92), (14, 91, 45, 90, 13, 150), (0, 151, 152, 144), (2, 144, 152, 145), (4, 145, 152, 146), (6, 146, 152, 147), (8, 147, 152, 148), (10, 148, 152, 149), (12, 149, 152, 150), (14, 150, 152, 151)])
me_loopanimation_mesh_002.materials.append(mat_material_002)
me_loopanimation_mesh_002.update()
me_loopanimation_mesh_003 = bpy.data.meshes.new('LoopAnimation_mesh.003')
me_loopanimation_mesh_003.from_pydata([(0.0, 0.12, -0.5), (0.0, 0.12, 0.5), (0.06, 0.1039, -0.5), (0.06, 0.1039, 0.5), (0.1039, 0.06, -0.5), (0.1039, 0.06, 0.5), (0.12, 0.0, -0.5), (0.12, 0.0, 0.5), (0.1039, -0.06, -0.5), (0.1039, -0.06, 0.5), (0.06, -0.1039, -0.5), (0.06, -0.1039, 0.5), (0.0, -0.12, -0.5), (0.0, -0.12, 0.5), (-0.06, -0.1039, -0.5), (-0.06, -0.1039, 0.5), (-0.1039, -0.06, -0.5), (-0.1039, -0.06, 0.5), (-0.12, 0.0, -0.5), (-0.12, 0.0, 0.5), (-0.1039, 0.06, -0.5), (-0.1039, 0.06, 0.5), (-0.06, 0.1039, -0.5), (-0.06, 0.1039, 0.5), (0.0, 0.12, -0.25), (0.0, 0.12, 0.0), (0.0, 0.12, 0.25), (0.06, 0.1039, 0.25), (0.06, 0.1039, 0.0), (0.06, 0.1039, -0.25), (0.1039, 0.06, 0.25), (0.1039, 0.06, 0.0), (0.1039, 0.06, -0.25), (0.12, 0.0, 0.25), (0.12, 0.0, 0.0), (0.12, 0.0, -0.25), (0.1039, -0.06, 0.25), (0.1039, -0.06, 0.0), (0.1039, -0.06, -0.25), (0.06, -0.1039, 0.25), (0.06, -0.1039, 0.0), (0.06, -0.1039, -0.25), (0.0, -0.12, 0.25), (0.0, -0.12, 0.0), (0.0, -0.12, -0.25), (-0.06, -0.1039, 0.25), (-0.06, -0.1039, 0.0), (-0.06, -0.1039, -0.25), (-0.1039, -0.06, 0.25), (-0.1039, -0.06, 0.0), (-0.1039, -0.06, -0.25), (-0.12, 0.0, 0.25), (-0.12, 0.0, 0.0), (-0.12, 0.0, -0.25), (-0.1039, 0.06, 0.25), (-0.1039, 0.06, 0.0), (-0.1039, 0.06, -0.25), (-0.06, 0.1039, 0.25), (-0.06, 0.1039, 0.0), (-0.06, 0.1039, -0.25), (-0.06, 0.1039, -0.276), (-0.06, 0.1039, -0.224), (0.0, 0.12, -0.276), (0.0, 0.12, -0.224), (-0.06, 0.1039, 0.02604), (-0.06, 0.1039, -0.02604), (0.0, 0.12, 0.02604), (0.0, 0.12, -0.02604), (-0.06, 0.1039, 0.276), (-0.06, 0.1039, 0.224), (0.0, 0.12, 0.276), (0.0, 0.12, 0.224), (-0.1039, 0.06, -0.276), (-0.1039, 0.06, -0.224), (-0.1039, 0.06, 0.02604), (-0.1039, 0.06, -0.02604), (-0.1039, 0.06, 0.276), (-0.1039, 0.06, 0.224), (-0.12, 0.0, -0.276), (-0.12, 0.0, -0.224), (-0.12, 0.0, 0.02604), (-0.12, 0.0, -0.02604), (-0.12, 0.0, 0.276), (-0.12, 0.0, 0.224), (-0.1039, -0.06, -0.276), (-0.1039, -0.06, -0.224), (-0.1039, -0.06, 0.02604), (-0.1039, -0.06, -0.02604), (-0.1039, -0.06, 0.276), (-0.1039, -0.06, 0.224), (-0.06, -0.1039, -0.276), (-0.06, -0.1039, -0.224), (-0.06, -0.1039, 0.02604), (-0.06, -0.1039, -0.02604), (-0.06, -0.1039, 0.276), (-0.06, -0.1039, 0.224), (0.0, -0.12, -0.276), (0.0, -0.12, -0.224), (0.0, -0.12, 0.02604), (0.0, -0.12, -0.02604), (0.0, -0.12, 0.276), (0.0, -0.12, 0.224), (0.06, -0.1039, -0.276), (0.06, -0.1039, -0.224), (0.06, -0.1039, 0.02604), (0.06, -0.1039, -0.02604), (0.06, -0.1039, 0.276), (0.06, -0.1039, 0.224), (0.1039, -0.06, -0.276), (0.1039, -0.06, -0.224), (0.1039, -0.06, 0.02604), (0.1039, -0.06, -0.02604), (0.1039, -0.06, 0.276), (0.1039, -0.06, 0.224), (0.12, 0.0, -0.276), (0.12, 0.0, -0.224), (0.12, 0.0, 0.02604), (0.12, 0.0, -0.02604), (0.12, 0.0, 0.276), (0.12, 0.0, 0.224), (0.1039, 0.06, -0.276), (0.1039, 0.06, -0.224), (0.1039, 0.06, 0.02604), (0.1039, 0.06, -0.02604), (0.1039, 0.06, 0.276), (0.1039, 0.06, 0.224), (0.06, 0.1039, -0.276), (0.06, 0.1039, -0.224), (0.06, 0.1039, 0.02604), (0.06, 0.1039, -0.02604), (0.06, 0.1039, 0.276), (0.06, 0.1039, 0.224), (-0.06, 0.1039, 0.388), (0.0, 0.12, 0.388), (-0.1039, 0.06, 0.388), (-0.12, 0.0, 0.388), (-0.1039, -0.06, 0.388), (-0.06, -0.1039, 0.388), (0.0, -0.12, 0.388), (0.06, -0.1039, 0.388), (0.1039, -0.06, 0.388), (0.12, 0.0, 0.388), (0.1039, 0.06, 0.388), (0.06, 0.1039, 0.388), (-0.06, 0.1039, 0.125), (0.0, 0.12, 0.125), (-0.1039, 0.06, 0.125), (-0.12, 0.0, 0.125), (-0.1039, -0.06, 0.125), (-0.06, -0.1039, 0.125), (0.0, -0.12, 0.125), (0.06, -0.1039, 0.125), (0.1039, -0.06, 0.125), (0.12, 0.0, 0.125), (0.1039, 0.06, 0.125), (0.06, 0.1039, 0.125), (-0.06, 0.1039, -0.125), (0.0, 0.12, -0.125), (-0.1039, 0.06, -0.125), (-0.12, 0.0, -0.125), (-0.1039, -0.06, -0.125), (-0.06, -0.1039, -0.125), (0.0, -0.12, -0.125), (0.06, -0.1039, -0.125), (0.1039, -0.06, -0.125), (0.12, 0.0, -0.125), (0.1039, 0.06, -0.125), (0.06, 0.1039, -0.125), (-0.06, 0.1039, -0.388), (0.0, 0.12, -0.388), (-0.1039, 0.06, -0.388), (-0.12, 0.0, -0.388), (-0.1039, -0.06, -0.388), (-0.06, -0.1039, -0.388), (0.0, -0.12, -0.388), (0.06, -0.1039, -0.388), (0.1039, -0.06, -0.388), (0.12, 0.0, -0.388), (0.1039, 0.06, -0.388), (0.06, 0.1039, -0.388)], [], [(26, 70, 130, 27), (27, 130, 124, 30), (30, 124, 118, 33), (33, 118, 112, 36), (36, 112, 106, 39), (39, 106, 100, 42), (42, 100, 94, 45), (45, 94, 88, 48), (48, 88, 82, 51), (51, 82, 76, 54), (3, 1, 23, 21, 19, 17, 15, 13, 11, 9, 7, 5), (54, 76, 68, 57), (57, 68, 70, 26), (0, 2, 4, 6, 8, 10, 12, 14, 16, 18, 20, 22), (60, 59, 24, 62), (59, 61, 63, 24), (58, 64, 66, 25), (72, 56, 59, 60), (65, 75, 55, 58), (69, 77, 54, 57), (78, 53, 56, 72), (75, 81, 52, 55), (77, 83, 51, 54), (84, 50, 53, 78), (81, 87, 49, 52), (83, 89, 48, 51), (90, 47, 50, 84), (87, 93, 46, 49), (89, 95, 45, 48), (96, 44, 47, 90), (93, 99, 43, 46), (95, 101, 42, 45), (102, 41, 44, 96), (99, 105, 40, 43), (101, 107, 39, 42), (108, 38, 41, 102), (105, 111, 37, 40), (107, 113, 36, 39), (114, 35, 38, 108), (111, 117, 34, 37), (113, 119, 33, 36), (120, 32, 35, 114), (117, 123, 31, 34), (119, 125, 30, 33), (126, 29, 32, 120), (123, 129, 28, 31), (125, 131, 27, 30), (62, 24, 29, 126), (24, 63, 127, 29), (25, 66, 128, 28), (170, 72, 60, 168), (65, 58, 25, 67), (168, 60, 62, 169), (67, 25, 28, 129), (56, 73, 61, 59), (69, 57, 26, 71), (71, 26, 27, 131), (156, 65, 67, 157), (55, 74, 64, 58), (132, 23, 1, 133), (133, 1, 3, 143), (144, 69, 71, 145), (171, 78, 72, 170), (158, 75, 65, 156), (53, 79, 73, 56), (146, 77, 69, 144), (52, 80, 74, 55), (134, 21, 23, 132), (172, 84, 78, 171), (159, 81, 75, 158), (50, 85, 79, 53), (147, 83, 77, 146), (49, 86, 80, 52), (135, 19, 21, 134), (173, 90, 84, 172), (160, 87, 81, 159), (47, 91, 85, 50), (148, 89, 83, 147), (46, 92, 86, 49), (136, 17, 19, 135), (174, 96, 90, 173), (161, 93, 87, 160), (44, 97, 91, 47), (149, 95, 89, 148), (43, 98, 92, 46), (137, 15, 17, 136), (175, 102, 96, 174), (162, 99, 93, 161), (41, 103, 97, 44), (150, 101, 95, 149), (40, 104, 98, 43), (138, 13, 15, 137), (176, 108, 102, 175), (163, 105, 99, 162), (38, 109, 103, 41), (151, 107, 101, 150), (37, 110, 104, 40), (139, 11, 13, 138), (177, 114, 108, 176), (164, 111, 105, 163), (35, 115, 109, 38), (152, 113, 107, 151), (34, 116, 110, 37), (140, 9, 11, 139), (178, 120, 114, 177), (165, 117, 111, 164), (32, 121, 115, 35), (153, 119, 113, 152), (31, 122, 116, 34), (141, 7, 9, 140), (179, 126, 120, 178), (166, 123, 117, 165), (29, 127, 121, 32), (154, 125, 119, 153), (28, 128, 122, 31), (142, 5, 7, 141), (169, 62, 126, 179), (167, 129, 123, 166), (157, 67, 129, 167), (155, 131, 125, 154), (145, 71, 131, 155), (143, 3, 5, 142), (130, 143, 142, 124), (124, 142, 141, 118), (118, 141, 140, 112), (112, 140, 139, 106), (106, 139, 138, 100), (100, 138, 137, 94), (94, 137, 136, 88), (88, 136, 135, 82), (82, 135, 134, 76), (76, 134, 132, 68), (70, 133, 143, 130), (68, 132, 133, 70), (66, 145, 155, 128), (128, 155, 154, 122), (122, 154, 153, 116), (116, 153, 152, 110), (110, 152, 151, 104), (104, 151, 150, 98), (98, 150, 149, 92), (92, 149, 148, 86), (86, 148, 147, 80), (80, 147, 146, 74), (74, 146, 144, 64), (64, 144, 145, 66), (63, 157, 167, 127), (127, 167, 166, 121), (121, 166, 165, 115), (115, 165, 164, 109), (109, 164, 163, 103), (103, 163, 162, 97), (97, 162, 161, 91), (91, 161, 160, 85), (85, 160, 159, 79), (79, 159, 158, 73), (73, 158, 156, 61), (61, 156, 157, 63), (0, 169, 179, 2), (2, 179, 178, 4), (4, 178, 177, 6), (6, 177, 176, 8), (8, 176, 175, 10), (10, 175, 174, 12), (12, 174, 173, 14), (14, 173, 172, 16), (16, 172, 171, 18), (18, 171, 170, 20), (22, 168, 169, 0), (20, 170, 168, 22)])
_uv = me_loopanimation_mesh_003.uv_layers.new(name='UVMap')
_uv.uv.foreach_set('vector', [1.0, 0.875, 1.0, 0.888, 0.9167, 0.888, 0.9167, 0.875, 0.9167, 0.875, 0.9167, 0.888, 0.8333, 0.888, 0.8333, 0.875, 0.8333, 0.875, 0.8333, 0.888, 0.75, 0.888, 0.75, 0.875, 0.75, 0.875, 0.75, 0.888, 0.6667, 0.888, 0.6667, 0.875, 0.6667, 0.875, 0.6667, 0.888, 0.5833, 0.888, 0.5833, 0.875, 0.5833, 0.875, 0.5833, 0.888, 0.5, 0.888, 0.5, 0.875, 0.5, 0.875, 0.5, 0.888, 0.4167, 0.888, 0.4167, 0.875, 0.4167, 0.875, 0.4167, 0.888, 0.3333, 0.888, 0.3333, 0.875, 0.3333, 0.875, 0.3333, 0.888, 0.25, 0.888, 0.25, 0.875, 0.25, 0.875, 0.25, 0.888, 0.1667, 0.888, 0.1667, 0.875, 0.37, 0.4578, 0.25, 0.49, 0.13, 0.4578, 0.04215, 0.37, 0.01, 0.25, 0.04215, 0.13, 0.13, 0.04215, 0.25, 0.01, 0.37, 0.04215, 0.4578, 0.13, 0.49, 0.25, 0.4578, 0.37, 0.1667, 0.875, 0.1667, 0.888, 0.08333, 0.888, 0.08333, 0.875, 0.08333, 0.875, 0.08333, 0.888, 7.451e-08, 0.888, 7.451e-08, 0.875, 0.75, 0.49, 0.87, 0.4578, 0.9578, 0.37, 0.99, 0.25, 0.9578, 0.13, 0.87, 0.04215, 0.75, 0.01, 0.63, 0.04215, 0.5422, 0.13, 0.51, 0.25, 0.5422, 0.37, 0.63, 0.4578, 0.08333, 0.612, 0.08333, 0.625, 7.451e-08, 0.625, 7.451e-08, 0.612, 0.08333, 0.625, 0.08333, 0.638, 7.451e-08, 0.638, 7.451e-08, 0.625, 0.08333, 0.75, 0.08333, 0.763, 7.451e-08, 0.763, 7.451e-08, 0.75, 0.1667, 0.612, 0.1667, 0.625, 0.08333, 0.625, 0.08333, 0.612, 0.08333, 0.737, 0.1667, 0.737, 0.1667, 0.75, 0.08333, 0.75, 0.08333, 0.862, 0.1667, 0.862, 0.1667, 0.875, 0.08333, 0.875, 0.25, 0.612, 0.25, 0.625, 0.1667, 0.625, 0.1667, 0.612, 0.1667, 0.737, 0.25, 0.737, 0.25, 0.75, 0.1667, 0.75, 0.1667, 0.862, 0.25, 0.862, 0.25, 0.875, 0.1667, 0.875, 0.3333, 0.612, 0.3333, 0.625, 0.25, 0.625, 0.25, 0.612, 0.25, 0.737, 0.3333, 0.737, 0.3333, 0.75, 0.25, 0.75, 0.25, 0.862, 0.3333, 0.862, 0.3333, 0.875, 0.25, 0.875, 0.4167, 0.612, 0.4167, 0.625, 0.3333, 0.625, 0.3333, 0.612, 0.3333, 0.737, 0.4167, 0.737, 0.4167, 0.75, 0.3333, 0.75, 0.3333, 0.862, 0.4167, 0.862, 0.4167, 0.875, 0.3333, 0.875, 0.5, 0.612, 0.5, 0.625, 0.4167, 0.625, 0.4167, 0.612, 0.4167, 0.737, 0.5, 0.737, 0.5, 0.75, 0.4167, 0.75, 0.4167, 0.862, 0.5, 0.862, 0.5, 0.875, 0.4167, 0.875, 0.5833, 0.612, 0.5833, 0.625, 0.5, 0.625, 0.5, 0.612, 0.5, 0.737, 0.5833, 0.737, 0.5833, 0.75, 0.5, 0.75, 0.5, 0.862, 0.5833, 0.862, 0.5833, 0.875, 0.5, 0.875, 0.6667, 0.612, 0.6667, 0.625, 0.5833, 0.625, 0.5833, 0.612, 0.5833, 0.737, 0.6667, 0.737, 0.6667, 0.75, 0.5833, 0.75, 0.5833, 0.862, 0.6667, 0.862, 0.6667, 0.875, 0.5833, 0.875, 0.75, 0.612, 0.75, 0.625, 0.6667, 0.625, 0.6667, 0.612, 0.6667, 0.737, 0.75, 0.737, 0.75, 0.75, 0.6667, 0.75, 0.6667, 0.862, 0.75, 0.862, 0.75, 0.875, 0.6667, 0.875, 0.8333, 0.612, 0.8333, 0.625, 0.75, 0.625, 0.75, 0.612, 0.75, 0.737, 0.8333, 0.737, 0.8333, 0.75, 0.75, 0.75, 0.75, 0.862, 0.8333, 0.862, 0.8333, 0.875, 0.75, 0.875, 0.9167, 0.612, 0.9167, 0.625, 0.8333, 0.625, 0.8333, 0.612, 0.8333, 0.737, 0.9167, 0.737, 0.9167, 0.75, 0.8333, 0.75, 0.8333, 0.862, 0.9167, 0.862, 0.9167, 0.875, 0.8333, 0.875, 1.0, 0.612, 1.0, 0.625, 0.9167, 0.625, 0.9167, 0.612, 1.0, 0.625, 1.0, 0.638, 0.9167, 0.638, 0.9167, 0.625, 1.0, 0.75, 1.0, 0.763, 0.9167, 0.763, 0.9167, 0.75, 0.1667, 0.556, 0.1667, 0.612, 0.08333, 0.612, 0.08333, 0.556, 0.08333, 0.737, 0.08333, 0.75, 7.451e-08, 0.75, 7.451e-08, 0.737, 0.08333, 0.556, 0.08333, 0.612, 7.451e-08, 0.612, 7.451e-08, 0.556, 1.0, 0.737, 1.0, 0.75, 0.9167, 0.75, 0.9167, 0.737, 0.1667, 0.625, 0.1667, 0.638, 0.08333, 0.638, 0.08333, 0.625, 0.08333, 0.862, 0.08333, 0.875, 7.451e-08, 0.875, 7.451e-08, 0.862, 1.0, 0.862, 1.0, 0.875, 0.9167, 0.875, 0.9167, 0.862, 0.08333, 0.6875, 0.08333, 0.737, 7.451e-08, 0.737, 7.451e-08, 0.6875, 0.1667, 0.75, 0.1667, 0.763, 0.08333, 0.763, 0.08333, 0.75, 0.08333, 0.944, 0.08333, 1.0, 7.451e-08, 1.0, 7.451e-08, 0.944, 1.0, 0.944, 1.0, 1.0, 0.9167, 1.0, 0.9167, 0.944, 0.08333, 0.8125, 0.08333, 0.862, 7.451e-08, 0.862, 7.451e-08, 0.8125, 0.25, 0.556, 0.25, 0.612, 0.1667, 0.612, 0.1667, 0.556, 0.1667, 0.6875, 0.1667, 0.737, 0.08333, 0.737, 0.08333, 0.6875, 0.25, 0.625, 0.25, 0.638, 0.1667, 0.638, 0.1667, 0.625, 0.1667, 0.8125, 0.1667, 0.862, 0.08333, 0.862, 0.08333, 0.8125, 0.25, 0.75, 0.25, 0.763, 0.1667, 0.763, 0.1667, 0.75, 0.1667, 0.944, 0.1667, 1.0, 0.08333, 1.0, 0.08333, 0.944, 0.3333, 0.556, 0.3333, 0.612, 0.25, 0.612, 0.25, 0.556, 0.25, 0.6875, 0.25, 0.737, 0.1667, 0.737, 0.1667, 0.6875, 0.3333, 0.625, 0.3333, 0.638, 0.25, 0.638, 0.25, 0.625, 0.25, 0.8125, 0.25, 0.862, 0.1667, 0.862, 0.1667, 0.8125, 0.3333, 0.75, 0.3333, 0.763, 0.25, 0.763, 0.25, 0.75, 0.25, 0.944, 0.25, 1.0, 0.1667, 1.0, 0.1667, 0.944, 0.4167, 0.556, 0.4167, 0.612, 0.3333, 0.612, 0.3333, 0.556, 0.3333, 0.6875, 0.3333, 0.737, 0.25, 0.737, 0.25, 0.6875, 0.4167, 0.625, 0.4167, 0.638, 0.3333, 0.638, 0.3333, 0.625, 0.3333, 0.8125, 0.3333, 0.862, 0.25, 0.862, 0.25, 0.8125, 0.4167, 0.75, 0.4167, 0.763, 0.3333, 0.763, 0.3333, 0.75, 0.3333, 0.944, 0.3333, 1.0, 0.25, 1.0, 0.25, 0.944, 0.5, 0.556, 0.5, 0.612, 0.4167, 0.612, 0.4167, 0.556, 0.4167, 0.6875, 0.4167, 0.737, 0.3333, 0.737, 0.3333, 0.6875, 0.5, 0.625, 0.5, 0.638, 0.4167, 0.638, 0.4167, 0.625, 0.4167, 0.8125, 0.4167, 0.862, 0.3333, 0.862, 0.3333, 0.8125, 0.5, 0.75, 0.5, 0.763, 0.4167, 0.763, 0.4167, 0.75, 0.4167, 0.944, 0.4167, 1.0, 0.3333, 1.0, 0.3333, 0.944, 0.5833, 0.556, 0.5833, 0.612, 0.5, 0.612, 0.5, 0.556, 0.5, 0.6875, 0.5, 0.737, 0.4167, 0.737, 0.4167, 0.6875, 0.5833, 0.625, 0.5833, 0.638, 0.5, 0.638, 0.5, 0.625, 0.5, 0.8125, 0.5, 0.862, 0.4167, 0.862, 0.4167, 0.8125, 0.5833, 0.75, 0.5833, 0.763, 0.5, 0.763, 0.5, 0.75, 0.5, 0.944, 0.5, 1.0, 0.4167, 1.0, 0.4167, 0.944, 0.6667, 0.556, 0.6667, 0.612, 0.5833, 0.612, 0.5833, 0.556, 0.5833, 0.6875, 0.5833, 0.737, 0.5, 0.737, 0.5, 0.6875, 0.6667, 0.625, 0.6667, 0.638, 0.5833, 0.638, 0.5833, 0.625, 0.5833, 0.8125, 0.5833, 0.862, 0.5, 0.862, 0.5, 0.8125, 0.6667, 0.75, 0.6667, 0.763, 0.5833, 0.763, 0.5833, 0.75, 0.5833, 0.944, 0.5833, 1.0, 0.5, 1.0, 0.5, 0.944, 0.75, 0.556, 0.75, 0.612, 0.6667, 0.612, 0.6667, 0.556, 0.6667, 0.6875, 0.6667, 0.737, 0.5833, 0.737, 0.5833, 0.6875, 0.75, 0.625, 0.75, 0.638, 0.6667, 0.638, 0.6667, 0.625, 0.6667, 0.8125, 0.6667, 0.862, 0.5833, 0.862, 0.5833, 0.8125, 0.75, 0.75, 0.75, 0.763, 0.6667, 0.763, 0.6667, 0.75, 0.6667, 0.944, 0.6667, 1.0, 0.5833, 1.0, 0.5833, 0.944, 0.8333, 0.556, 0.8333, 0.612, 0.75, 0.612, 0.75, 0.556, 0.75, 0.6875, 0.75, 0.737, 0.6667, 0.737, 0.6667, 0.6875, 0.8333, 0.625, 0.8333, 0.638, 0.75, 0.638, 0.75, 0.625, 0.75, 0.8125, 0.75, 0.862, 0.6667, 0.862, 0.6667, 0.8125, 0.8333, 0.75, 0.8333, 0.763, 0.75, 0.763, 0.75, 0.75, 0.75, 0.944, 0.75, 1.0, 0.6667, 1.0, 0.6667, 0.944, 0.9167, 0.556, 0.9167, 0.612, 0.8333, 0.612, 0.8333, 0.556, 0.8333, 0.6875, 0.8333, 0.737, 0.75, 0.737, 0.75, 0.6875, 0.9167, 0.625, 0.9167, 0.638, 0.8333, 0.638, 0.8333, 0.625, 0.8333, 0.8125, 0.8333, 0.862, 0.75, 0.862, 0.75, 0.8125, 0.9167, 0.75, 0.9167, 0.763, 0.8333, 0.763, 0.8333, 0.75, 0.8333, 0.944, 0.8333, 1.0, 0.75, 1.0, 0.75, 0.944, 1.0, 0.556, 1.0, 0.612, 0.9167, 0.612, 0.9167, 0.556, 0.9167, 0.6875, 0.9167, 0.737, 0.8333, 0.737, 0.8333, 0.6875, 1.0, 0.6875, 1.0, 0.737, 0.9167, 0.737, 0.9167, 0.6875, 0.9167, 0.8125, 0.9167, 0.862, 0.8333, 0.862, 0.8333, 0.8125, 1.0, 0.8125, 1.0, 0.862, 0.9167, 0.862, 0.9167, 0.8125, 0.9167, 0.944, 0.9167, 1.0, 0.8333, 1.0, 0.8333, 0.944, 0.9167, 0.888, 0.9167, 0.944, 0.8333, 0.944, 0.8333, 0.888, 0.8333, 0.888, 0.8333, 0.944, 0.75, 0.944, 0.75, 0.888, 0.75, 0.888, 0.75, 0.944, 0.6667, 0.944, 0.6667, 0.888, 0.6667, 0.888, 0.6667, 0.944, 0.5833, 0.944, 0.5833, 0.888, 0.5833, 0.888, 0.5833, 0.944, 0.5, 0.944, 0.5, 0.888, 0.5, 0.888, 0.5, 0.944, 0.4167, 0.944, 0.4167, 0.888, 0.4167, 0.888, 0.4167, 0.944, 0.3333, 0.944, 0.3333, 0.888, 0.3333, 0.888, 0.3333, 0.944, 0.25, 0.944, 0.25, 0.888, 0.25, 0.888, 0.25, 0.944, 0.1667, 0.944, 0.1667, 0.888, 0.1667, 0.888, 0.1667, 0.944, 0.08333, 0.944, 0.08333, 0.888, 1.0, 0.888, 1.0, 0.944, 0.9167, 0.944, 0.9167, 0.888, 0.08333, 0.888, 0.08333, 0.944, 7.451e-08, 0.944, 7.451e-08, 0.888, 1.0, 0.763, 1.0, 0.8125, 0.9167, 0.8125, 0.9167, 0.763, 0.9167, 0.763, 0.9167, 0.8125, 0.8333, 0.8125, 0.8333, 0.763, 0.8333, 0.763, 0.8333, 0.8125, 0.75, 0.8125, 0.75, 0.763, 0.75, 0.763, 0.75, 0.8125, 0.6667, 0.8125, 0.6667, 0.763, 0.6667, 0.763, 0.6667, 0.8125, 0.5833, 0.8125, 0.5833, 0.763, 0.5833, 0.763, 0.5833, 0.8125, 0.5, 0.8125, 0.5, 0.763, 0.5, 0.763, 0.5, 0.8125, 0.4167, 0.8125, 0.4167, 0.763, 0.4167, 0.763, 0.4167, 0.8125, 0.3333, 0.8125, 0.3333, 0.763, 0.3333, 0.763, 0.3333, 0.8125, 0.25, 0.8125, 0.25, 0.763, 0.25, 0.763, 0.25, 0.8125, 0.1667, 0.8125, 0.1667, 0.763, 0.1667, 0.763, 0.1667, 0.8125, 0.08333, 0.8125, 0.08333, 0.763, 0.08333, 0.763, 0.08333, 0.8125, 7.451e-08, 0.8125, 7.451e-08, 0.763, 1.0, 0.638, 1.0, 0.6875, 0.9167, 0.6875, 0.9167, 0.638, 0.9167, 0.638, 0.9167, 0.6875, 0.8333, 0.6875, 0.8333, 0.638, 0.8333, 0.638, 0.8333, 0.6875, 0.75, 0.6875, 0.75, 0.638, 0.75, 0.638, 0.75, 0.6875, 0.6667, 0.6875, 0.6667, 0.638, 0.6667, 0.638, 0.6667, 0.6875, 0.5833, 0.6875, 0.5833, 0.638, 0.5833, 0.638, 0.5833, 0.6875, 0.5, 0.6875, 0.5, 0.638, 0.5, 0.638, 0.5, 0.6875, 0.4167, 0.6875, 0.4167, 0.638, 0.4167, 0.638, 0.4167, 0.6875, 0.3333, 0.6875, 0.3333, 0.638, 0.3333, 0.638, 0.3333, 0.6875, 0.25, 0.6875, 0.25, 0.638, 0.25, 0.638, 0.25, 0.6875, 0.1667, 0.6875, 0.1667, 0.638, 0.1667, 0.638, 0.1667, 0.6875, 0.08333, 0.6875, 0.08333, 0.638, 0.08333, 0.638, 0.08333, 0.6875, 7.451e-08, 0.6875, 7.451e-08, 0.638, 1.0, 0.5, 1.0, 0.556, 0.9167, 0.556, 0.9167, 0.5, 0.9167, 0.5, 0.9167, 0.556, 0.8333, 0.556, 0.8333, 0.5, 0.8333, 0.5, 0.8333, 0.556, 0.75, 0.556, 0.75, 0.5, 0.75, 0.5, 0.75, 0.556, 0.6667, 0.556, 0.6667, 0.5, 0.6667, 0.5, 0.6667, 0.556, 0.5833, 0.556, 0.5833, 0.5, 0.5833, 0.5, 0.5833, 0.556, 0.5, 0.556, 0.5, 0.5, 0.5, 0.5, 0.5, 0.556, 0.4167, 0.556, 0.4167, 0.5, 0.4167, 0.5, 0.4167, 0.556, 0.3333, 0.556, 0.3333, 0.5, 0.3333, 0.5, 0.3333, 0.556, 0.25, 0.556, 0.25, 0.5, 0.25, 0.5, 0.25, 0.556, 0.1667, 0.556, 0.1667, 0.5, 0.08333, 0.5, 0.08333, 0.556, 7.451e-08, 0.556, 7.451e-08, 0.5, 0.1667, 0.5, 0.1667, 0.556, 0.08333, 0.556, 0.08333, 0.5])
me_loopanimation_mesh_003.materials.append(mat_material_003)
me_loopanimation_mesh_003.update()
arm_armature = bpy.data.armatures.new('Armature')  # bones are not reproduced

# ---- objects
ob_loopanimation_object_001 = bpy.data.objects.new('LoopAnimation_Object.001', me_loopanimation_mesh_001)
ob_label_001 = bpy.data.objects.new('Label.001', None)
ob_loopanimation_object_002 = bpy.data.objects.new('LoopAnimation_Object.002', me_loopanimation_mesh_002)
ob_label_002 = bpy.data.objects.new('Label.002', None)
ob_loopanimation_object_003 = bpy.data.objects.new('LoopAnimation_Object.003', me_loopanimation_mesh_003)
ob_armature = bpy.data.objects.new('Armature', arm_armature)
ob_label_003 = bpy.data.objects.new('Label.003', None)

# ---- transforms, parenting, visibility, modifiers, constraints
ob_loopanimation_object_001.location = (-2.0, 0.0, 0.0)
ob_label_001.location = (-2.0, 0.0, 1.0)
ob_label_001.empty_display_type = 'ARROWS'
ob_label_001.empty_display_size = 0.25
ob_loopanimation_object_002.location = (-0.5, 0.0, 0.5)
ob_label_002.location = (0.0, 0.0, 1.0)
ob_label_002.empty_display_type = 'ARROWS'
ob_label_002.empty_display_size = 0.25
ob_loopanimation_object_003.parent = ob_armature
ob_loopanimation_object_003.matrix_parent_inverse = Matrix(((1.0, -0.0, 0.0, -2.0), (-0.0, 1.0, -0.0, 0.0), (0.0, -0.0, 1.0, 0.5), (-0.0, 0.0, -0.0, 1.0)))
ob_loopanimation_object_003.location = (2.0, 0.0, 0.0)
_vg = ob_loopanimation_object_003.vertex_groups.new(name='Bone')
for _i, _w in zip([0, 2, 4, 6, 8, 10, 12, 14, 16, 18, 20, 22, 24, 29, 32, 35, 38, 41, 44, 47, 50, 53, 56, 59, 60, 61, 62, 63, 72, 73, 78, 79, 84, 85, 90, 91, 96, 97, 102, 103, 108, 109, 114, 115, 120, 121, 126, 127, 168, 169, 170, 171, 172, 173, 174, 175, 176, 177, 178, 179], [1.0, 1.0, 1.0, 1.0, 1.0, 1.0, 1.0, 1.0, 1.0, 1.0, 1.0, 1.0, 0.5, 0.5, 0.5, 0.5, 0.5, 0.5, 0.5, 0.5, 0.5, 0.5, 0.5, 0.5, 1.0, 0.25, 1.0, 0.25, 1.0, 0.25, 1.0, 0.25, 1.0, 0.25, 1.0, 0.25, 1.0, 0.25, 1.0, 0.25, 1.0, 0.25, 1.0, 0.25, 1.0, 0.25, 1.0, 0.25, 1.0, 1.0, 1.0, 1.0, 1.0, 1.0, 1.0, 1.0, 1.0, 1.0, 1.0, 1.0]): _vg.add([_i], _w, 'REPLACE')
_vg = ob_loopanimation_object_003.vertex_groups.new(name='Bone.001')
for _i, _w in zip([24, 25, 28, 29, 31, 32, 34, 35, 37, 38, 40, 41, 43, 44, 46, 47, 49, 50, 52, 53, 55, 56, 58, 59, 60, 61, 62, 63, 64, 65, 66, 67, 72, 73, 74, 75, 78, 79, 80, 81, 84, 85, 86, 87, 90, 91, 92, 93, 96, 97, 98, 99, 102, 103, 104, 105, 108, 109, 110, 111, 114, 115, 116, 117, 120, 121, 122, 123, 126, 127, 128, 129, 156, 157, 158, 159, 160, 161, 162, 163, 164, 165, 166, 167], [0.5, 0.5, 0.5, 0.5, 0.5, 0.5, 0.5, 0.5, 0.5, 0.5, 0.5, 0.5, 0.5, 0.5, 0.5, 0.5, 0.5, 0.5, 0.5, 0.5, 0.5, 0.5, 0.5, 0.5, 0.25, 1.0, 0.25, 1.0, 0.25, 1.0, 0.25, 1.0, 0.25, 1.0, 0.25, 1.0, 0.25, 1.0, 0.25, 1.0, 0.25, 1.0, 0.25, 1.0, 0.25, 1.0, 0.25, 1.0, 0.25, 1.0, 0.25, 1.0, 0.25, 1.0, 0.25, 1.0, 0.25, 1.0, 0.25, 1.0, 0.25, 1.0, 0.25, 1.0, 0.25, 1.0, 0.25, 1.0, 0.25, 1.0, 0.25, 1.0, 1.0, 1.0, 1.0, 1.0, 1.0, 1.0, 1.0, 1.0, 1.0, 1.0, 1.0, 1.0]): _vg.add([_i], _w, 'REPLACE')
_vg = ob_loopanimation_object_003.vertex_groups.new(name='Bone.002')
for _i, _w in zip([25, 26, 27, 28, 30, 31, 33, 34, 36, 37, 39, 40, 42, 43, 45, 46, 48, 49, 51, 52, 54, 55, 57, 58, 64, 65, 66, 67, 68, 69, 70, 71, 74, 75, 76, 77, 80, 81, 82, 83, 86, 87, 88, 89, 92, 93, 94, 95, 98, 99, 100, 101, 104, 105, 106, 107, 110, 111, 112, 113, 116, 117, 118, 119, 122, 123, 124, 125, 128, 129, 130, 131, 144, 145, 146, 147, 148, 149, 150, 151, 152, 153, 154, 155], [0.5, 0.5, 0.5, 0.5, 0.5, 0.5, 0.5, 0.5, 0.5, 0.5, 0.5, 0.5, 0.5, 0.5, 0.5, 0.5, 0.5, 0.5, 0.5, 0.5, 0.5, 0.5, 0.5, 0.5, 1.0, 0.25, 1.0, 0.25, 0.25, 1.0, 0.25, 1.0, 1.0, 0.25, 0.25, 1.0, 1.0, 0.25, 0.25, 1.0, 1.0, 0.25, 0.25, 1.0, 1.0, 0.25, 0.25, 1.0, 1.0, 0.25, 0.25, 1.0, 1.0, 0.25, 0.25, 1.0, 1.0, 0.25, 0.25, 1.0, 1.0, 0.25, 0.25, 1.0, 1.0, 0.25, 0.25, 1.0, 1.0, 0.25, 0.25, 1.0, 1.0, 1.0, 1.0, 1.0, 1.0, 1.0, 1.0, 1.0, 1.0, 1.0, 1.0, 1.0]): _vg.add([_i], _w, 'REPLACE')
_vg = ob_loopanimation_object_003.vertex_groups.new(name='Bone.003')
for _i, _w in zip([1, 3, 5, 7, 9, 11, 13, 15, 17, 19, 21, 23, 26, 27, 30, 33, 36, 39, 42, 45, 48, 51, 54, 57, 68, 69, 70, 71, 76, 77, 82, 83, 88, 89, 94, 95, 100, 101, 106, 107, 112, 113, 118, 119, 124, 125, 130, 131, 132, 133, 134, 135, 136, 137, 138, 139, 140, 141, 142, 143], [1.0, 1.0, 1.0, 1.0, 1.0, 1.0, 1.0, 1.0, 1.0, 1.0, 1.0, 1.0, 0.5, 0.5, 0.5, 0.5, 0.5, 0.5, 0.5, 0.5, 0.5, 0.5, 0.5, 0.5, 1.0, 0.25, 1.0, 0.25, 1.0, 0.25, 1.0, 0.25, 1.0, 0.25, 1.0, 0.25, 1.0, 0.25, 1.0, 0.25, 1.0, 0.25, 1.0, 0.25, 1.0, 0.25, 1.0, 0.25, 1.0, 1.0, 1.0, 1.0, 1.0, 1.0, 1.0, 1.0, 1.0, 1.0, 1.0, 1.0]): _vg.add([_i], _w, 'REPLACE')
_m = ob_loopanimation_object_003.modifiers.new('Armature', 'ARMATURE')
_m.object = ob_armature
ob_armature.location = (2.0, 0.0, -0.5)
ob_label_003.location = (2.0, 0.0, 1.0)
ob_label_003.empty_display_type = 'ARROWS'
ob_label_003.empty_display_size = 0.25

# ---- collection membership
col_collection.objects.link(ob_loopanimation_object_001)
col_collection.objects.link(ob_label_001)
col_collection.objects.link(ob_loopanimation_object_002)
col_collection.objects.link(ob_label_002)
col_collection.objects.link(ob_loopanimation_object_003)
col_collection.objects.link(ob_armature)
col_collection.objects.link(ob_label_003)

# ---- scene / render settings (as saved in the file)
scene.frame_start = 1; scene.frame_end = 100; scene.frame_set(1)
scene.render.engine = 'BLENDER_EEVEE_NEXT'
scene.cycles.use_denoising = False
scene.cycles.sampling_pattern = 'TABULATED_SOBOL'
scene.cycles.use_light_tree = False
scene.view_settings.view_transform = 'Filmic'
bpy.context.view_layer.update()

# ---- added for rendering (the .blend has no active camera and no usable light): camera, sun
cam_auto = bpy.data.cameras.new('AutoCamera')
cam_auto.lens = 50.0
cam_auto.sensor_width = 36.0
cam_auto.clip_end = 1000.0
ob_auto_camera = bpy.data.objects.new('AutoCamera', cam_auto)
scene.collection.objects.link(ob_auto_camera)
ob_auto_camera.location = (4.30058, -5.3887, 3.64294)
ob_auto_camera.rotation_euler = (1.09748, -7.21219e-08, 0.694738)
scene.camera = ob_auto_camera
light_auto_sun = bpy.data.lights.new('AutoSun', 'SUN')
light_auto_sun.energy = 3.0
light_auto_sun.angle = 0.0523599
ob_auto_sun = bpy.data.objects.new('AutoSun', light_auto_sun)
scene.collection.objects.link(ob_auto_sun)
ob_auto_sun.rotation_euler = (0.872665, 0.174533, 0.523599)
bpy.context.view_layer.update()
